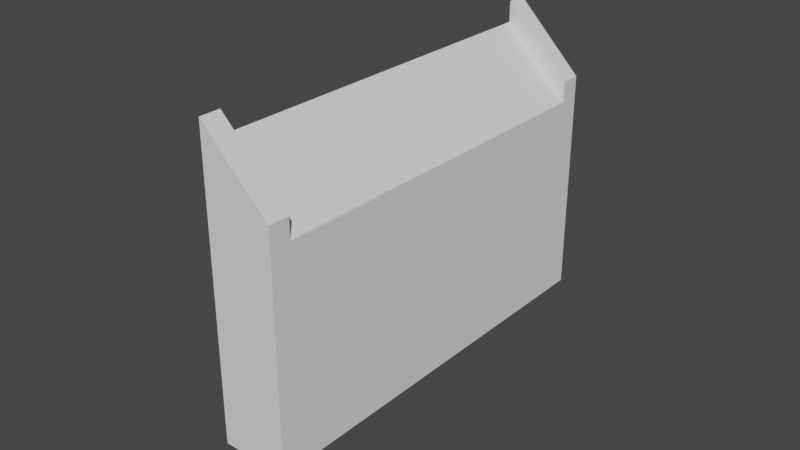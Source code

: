 # Source: ramp_45.blend  (saved by Blender 2.93.21; exported with 4.5.12 LTS)
import bpy
from mathutils import Matrix  # noqa: F401  (used for matrix-valued properties, if any)

bpy.ops.wm.read_factory_settings(use_empty=True)
scene = bpy.context.scene
scene.name = 'Scene'

# ---- collections
col_collection = bpy.data.collections.new('Collection'); scene.collection.children.link(col_collection)

# ---- world
world_world = bpy.data.worlds.new('World'); scene.world = world_world
world_world.use_nodes = True; world_world.node_tree.nodes.clear()
_N = world_world.node_tree.nodes; _L = world_world.node_tree.links
n0 = _N.new('ShaderNodeOutputWorld'); n0.name = 'World Output'; n0.location = (300, 300)
n1 = _N.new('ShaderNodeBackground'); n1.name = 'Background'; n1.location = (10, 300)
n1.inputs[0].default_value = (0.05088, 0.05088, 0.05088, 1.0)
_L.new(n1.outputs[0], n0.inputs[0])
n0.is_active_output = True
world_world.color = (0.05088, 0.05088, 0.05088)
world_world.use_sun_shadow = False
world_world.sun_shadow_jitter_overblur = 0.0

# ---- meshes
me_plane_013 = bpy.data.meshes.new('Plane.013')
me_plane_013.from_pydata([(-0.114, -1.0, -0.114), (0.114, -1.0, 0.114), (-0.114, 1.0, -0.114), (0.114, 1.0, 0.114), (-0.949, 0.9, 0.8211), (-0.949, -0.9, 0.8211), (-0.6931, -0.9, 0.8211), (-0.6931, 0.9, 0.8211), (-1.049, 1.0, 0.8211), (-1.049, -1.0, 0.8211), (-0.5931, -1.0, 0.8211), (-0.5931, 1.0, 0.8211), (-1.049, -0.9, 0.8211), (-0.5931, -0.9, 0.8211), (-0.5931, 0.9, 0.8211), (-1.049, 0.9, 0.8211), (-1.12, -0.9, 0.8918), (-1.12, -1.0, 0.8918), (-0.6639, -1.0, 0.8918), (-0.6639, 0.9, 0.8918), (-0.6639, 1.0, 0.8918), (-1.12, 1.0, 0.8918), (-1.02, -0.9, 0.8918), (-0.7639, -0.9, 0.8918), (-0.7639, 0.9, 0.8918), (-1.02, 0.9, 0.8918), (-0.6639, -0.9, 0.8918), (-1.12, 0.9, 0.8918)], [], [(0, 2, 3, 1), (5, 6, 7, 4), (3, 2, 8, 11), (0, 1, 10, 9), (1, 3, 11, 14, 13, 10), (2, 0, 9, 12, 15, 8), (12, 5, 4, 15), (14, 7, 6, 13), (9, 10, 18, 17), (8, 15, 27, 21), (16, 17, 18, 26, 23, 22), (19, 20, 21, 27, 25, 24), (13, 6, 23, 26), (15, 4, 25, 27), (14, 11, 20, 19), (6, 5, 22, 23), (5, 12, 16, 22), (11, 8, 21, 20), (7, 14, 19, 24), (12, 9, 17, 16), (10, 13, 26, 18), (4, 7, 24, 25)])
_uv = me_plane_013.uv_layers.new(name='UVMap')
_uv.uv.foreach_set('vector', [0.0, 0.0, 0.0, 1.0, 1.0, 1.0, 1.0, 0.0, 0.2194, 0.05, 0.7806, 0.05, 0.7806, 0.95, 0.2194, 0.95, 1.0, 1.0, 0.0, 1.0, 0.0, 1.0, 1.0, 1.0, 0.0, 0.0, 1.0, 0.0, 1.0, 0.0, 0.0, 0.0, 1.0, 0.0, 1.0, 1.0, 1.0, 1.0, 1.0, 0.9121, 1.0, 0.05785, 1.0, 0.0, 0.0, 1.0, 0.0, 0.0, 0.0, 0.0, 0.0, 0.04488, 0.0, 0.9097, 0.0, 1.0, 0.0, 0.04488, 0.2194, 0.05, 0.2194, 0.95, 0.0, 0.9097, 1.0, 0.9121, 0.7806, 0.95, 0.7806, 0.05, 1.0, 0.05785, 0.0, 0.0, 1.0, 0.0, 1.0, 0.0, 0.0, 0.0, 0.0, 1.0, 0.0, 0.9097, 0.0, 0.9097, 0.0, 1.0, 0.0, 0.04488, 0.0, 0.0, 1.0, 0.0, 1.0, 0.05785, 0.7806, 0.05, 0.2194, 0.05, 1.0, 0.9121, 1.0, 1.0, 0.0, 1.0, 0.0, 0.9097, 0.2194, 0.95, 0.7806, 0.95, 1.0, 0.05785, 0.7806, 0.05, 0.7806, 0.05, 1.0, 0.05785, 0.0, 0.9097, 0.2194, 0.95, 0.2194, 0.95, 0.0, 0.9097, 1.0, 0.9121, 1.0, 1.0, 1.0, 1.0, 1.0, 0.9121, 0.7806, 0.05, 0.2194, 0.05, 0.2194, 0.05, 0.7806, 0.05, 0.2194, 0.05, 0.0, 0.04488, 0.0, 0.04488, 0.2194, 0.05, 1.0, 1.0, 0.0, 1.0, 0.0, 1.0, 1.0, 1.0, 0.7806, 0.95, 1.0, 0.9121, 1.0, 0.9121, 0.7806, 0.95, 0.0, 0.04488, 0.0, 0.0, 0.0, 0.0, 0.0, 0.04488, 1.0, 0.0, 1.0, 0.05785, 1.0, 0.05785, 1.0, 0.0, 0.2194, 0.95, 0.7806, 0.95, 0.7806, 0.95, 0.2194, 0.95])
me_plane_013.use_remesh_fix_poles = True
me_plane_013.use_remesh_preserve_attributes = False
me_plane_013.update()

# ---- objects
ob_45_ramp = bpy.data.objects.new('45 ramp', me_plane_013)

# ---- transforms, parenting, visibility, modifiers, constraints
ob_45_ramp.location = (0.0, 0.0, 0.0)
ob_45_ramp.rotation_euler = (0.0, 0.7854, 0.0)

# ---- collection membership
col_collection.objects.link(ob_45_ramp)

# ---- scene / render settings (as saved in the file)
scene.frame_start = 1; scene.frame_end = 250; scene.frame_set(1)
scene.render.engine = 'BLENDER_EEVEE_NEXT'
scene.cycles.use_denoising = False
scene.cycles.samples = 128
scene.cycles.sampling_pattern = 'TABULATED_SOBOL'
scene.cycles.use_adaptive_sampling = False
scene.cycles.use_light_tree = False
scene.view_settings.view_transform = 'Filmic'
bpy.context.view_layer.update()

# ---- added for rendering (the .blend has no active camera and no usable light): camera, sun
cam_auto = bpy.data.cameras.new('AutoCamera')
cam_auto.lens = 50.0
cam_auto.sensor_width = 36.0
cam_auto.clip_end = 1000.0
ob_auto_camera = bpy.data.objects.new('AutoCamera', cam_auto)
scene.collection.objects.link(ob_auto_camera)
ob_auto_camera.location = (2.6974, -3.33359, 2.85298)
ob_auto_camera.rotation_euler = (1.09748, -7.21219e-08, 0.694738)
scene.camera = ob_auto_camera
light_auto_sun = bpy.data.lights.new('AutoSun', 'SUN')
light_auto_sun.energy = 3.0
light_auto_sun.angle = 0.0523599
ob_auto_sun = bpy.data.objects.new('AutoSun', light_auto_sun)
scene.collection.objects.link(ob_auto_sun)
ob_auto_sun.rotation_euler = (0.872665, 0.174533, 0.523599)
bpy.context.view_layer.update()
